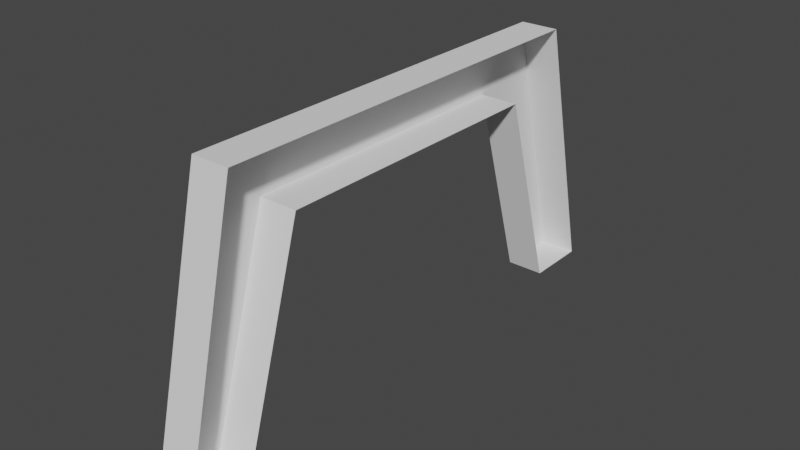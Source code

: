 # Source: fender_01.blend  (saved by Blender 3.0.42; exported with 4.5.12 LTS)
import bpy
from mathutils import Matrix  # noqa: F401  (used for matrix-valued properties, if any)

bpy.ops.wm.read_factory_settings(use_empty=True)
scene = bpy.context.scene
scene.name = 'Scene'

# ---- collections
col_collection = bpy.data.collections.new('Collection'); scene.collection.children.link(col_collection)

# ---- world
world_world = bpy.data.worlds.new('World'); scene.world = world_world
world_world.use_nodes = True; world_world.node_tree.nodes.clear()
_N = world_world.node_tree.nodes; _L = world_world.node_tree.links
n0 = _N.new('ShaderNodeOutputWorld'); n0.name = 'World Output'; n0.location = (300, 300)
n1 = _N.new('ShaderNodeBackground'); n1.name = 'Background'; n1.location = (10, 300)
n1.inputs[0].default_value = (0.05088, 0.05088, 0.05088, 1.0)
_L.new(n1.outputs[0], n0.inputs[0])
n0.is_active_output = True
world_world.color = (0.05088, 0.05088, 0.05088)
world_world.use_sun_shadow = False
world_world.sun_shadow_jitter_overblur = 0.0

# ---- meshes
me_cube = bpy.data.meshes.new('Cube')
me_cube.from_pydata([(1.092e-09, -0.715, 0.0), (1.092e-09, -0.55, 0.7), (1.092e-09, 0.715, 0.0), (1.092e-09, 0.55, 0.7), (0.1, -0.715, 0.0), (0.1, -0.55, 0.7), (0.1, 0.715, 0.0), (0.1, 0.55, 0.7), (1.092e-09, 0.5482, 0.0), (1.092e-09, -0.5482, 0.0), (0.1, -0.5482, 0.0), (0.1, 0.5482, 0.0), (1.092e-09, 0.3837, 0.55), (1.092e-09, -0.3837, 0.55), (0.1, -0.3837, 0.55), (0.1, 0.3837, 0.55)], [], [(2, 3, 7, 6), (4, 5, 1, 0), (9, 10, 4, 0), (7, 3, 1, 5), (2, 6, 11, 8), (10, 9, 13, 14), (8, 11, 15, 12), (12, 15, 14, 13), (1, 3, 12, 13), (2, 8, 12, 3), (9, 0, 1, 13)])
_uv = me_cube.uv_layers.new(name='UVMap')
_uv.uv.foreach_set('vector', [0.375, 0.25, 0.625, 0.25, 0.625, 0.5, 0.375, 0.5, 0.375, 0.75, 0.625, 0.75, 0.625, 1.0, 0.375, 1.0, 0.125, 0.6667, 0.375, 0.6667, 0.375, 0.75, 0.125, 0.75, 0.625, 0.5, 0.875, 0.5, 0.875, 0.75, 0.625, 0.75, 0.125, 0.5, 0.375, 0.5, 0.375, 0.5833, 0.125, 0.5833, 0.375, 0.6667, 0.125, 0.6667, 0.125, 0.6667, 0.375, 0.6667, 0.125, 0.5833, 0.375, 0.5833, 0.375, 0.5833, 0.125, 0.5833, 0.125, 0.5833, 0.375, 0.5833, 0.375, 0.6667, 0.125, 0.6667, 0.625, 1.0, 0.875, 0.5, 0.125, 0.5833, 0.125, 0.6667, 0.125, 0.5, 0.125, 0.5833, 0.125, 0.5833, 0.875, 0.5, 0.125, 0.6667, 0.375, 1.0, 0.625, 1.0, 0.125, 0.6667])
me_cube.use_remesh_fix_poles = True
me_cube.use_remesh_preserve_attributes = False
me_cube.update()
arm_armature = bpy.data.armatures.new('Armature')  # bones are not reproduced

# ---- objects
ob_fender_001 = bpy.data.objects.new('Fender.001', me_cube)
ob_part = bpy.data.objects.new('Part', arm_armature)

# ---- transforms, parenting, visibility, modifiers, constraints
ob_fender_001.parent = ob_part
ob_fender_001.location = (0.0, 0.0, 0.0)
_vg = ob_fender_001.vertex_groups.new(name='RootBone')
_vg = ob_fender_001.vertex_groups.new(name='1')
for _i, _w in zip([0, 4, 9, 10, 13, 14], [0.986, 0.9955, 0.9357, 0.9462, 0.02515, 0.019]): _vg.add([_i], _w, 'REPLACE')
_vg = ob_fender_001.vertex_groups.new(name='2')
for _i, _w in zip([1, 5, 9, 10, 12, 13, 14, 15], [0.9915, 0.9994, 0.06128, 0.05109, 0.03236, 0.9185, 0.9154, 0.03906]): _vg.add([_i], _w, 'REPLACE')
_vg = ob_fender_001.vertex_groups.new(name='3')
for _i, _w in zip([3, 7, 8, 11, 12, 13, 14, 15], [0.9916, 0.9995, 0.05277, 0.04887, 0.9191, 0.03466, 0.0467, 0.9205]): _vg.add([_i], _w, 'REPLACE')
_vg = ob_fender_001.vertex_groups.new(name='4')
for _i, _w in zip([2, 6, 8, 11, 12, 15], [0.986, 0.9944, 0.9444, 0.9475, 0.02622, 0.01645]): _vg.add([_i], _w, 'REPLACE')
_m = ob_fender_001.modifiers.new('Armature', 'ARMATURE')
_m.object = ob_part
ob_part.location = (0.0, 0.0, 0.0)

# ---- collection membership
col_collection.objects.link(ob_fender_001)
col_collection.objects.link(ob_part)

# ---- scene / render settings (as saved in the file)
scene.frame_start = 1; scene.frame_end = 250; scene.frame_set(1)
scene.render.engine = 'BLENDER_EEVEE_NEXT'
scene.cycles.sampling_pattern = 'TABULATED_SOBOL'
scene.cycles.use_light_tree = False
scene.view_settings.view_transform = 'Filmic'
bpy.context.view_layer.update()

# ---- added for rendering (the .blend has no active camera and no usable light): camera, sun
cam_auto = bpy.data.cameras.new('AutoCamera')
cam_auto.lens = 50.0
cam_auto.sensor_width = 36.0
cam_auto.clip_end = 1000.0
ob_auto_camera = bpy.data.objects.new('AutoCamera', cam_auto)
scene.collection.objects.link(ob_auto_camera)
ob_auto_camera.location = (1.52599, -1.77118, 1.53079)
ob_auto_camera.rotation_euler = (1.09748, -7.21219e-08, 0.694738)
scene.camera = ob_auto_camera
light_auto_sun = bpy.data.lights.new('AutoSun', 'SUN')
light_auto_sun.energy = 3.0
light_auto_sun.angle = 0.0523599
ob_auto_sun = bpy.data.objects.new('AutoSun', light_auto_sun)
scene.collection.objects.link(ob_auto_sun)
ob_auto_sun.rotation_euler = (0.872665, 0.174533, 0.523599)
bpy.context.view_layer.update()
